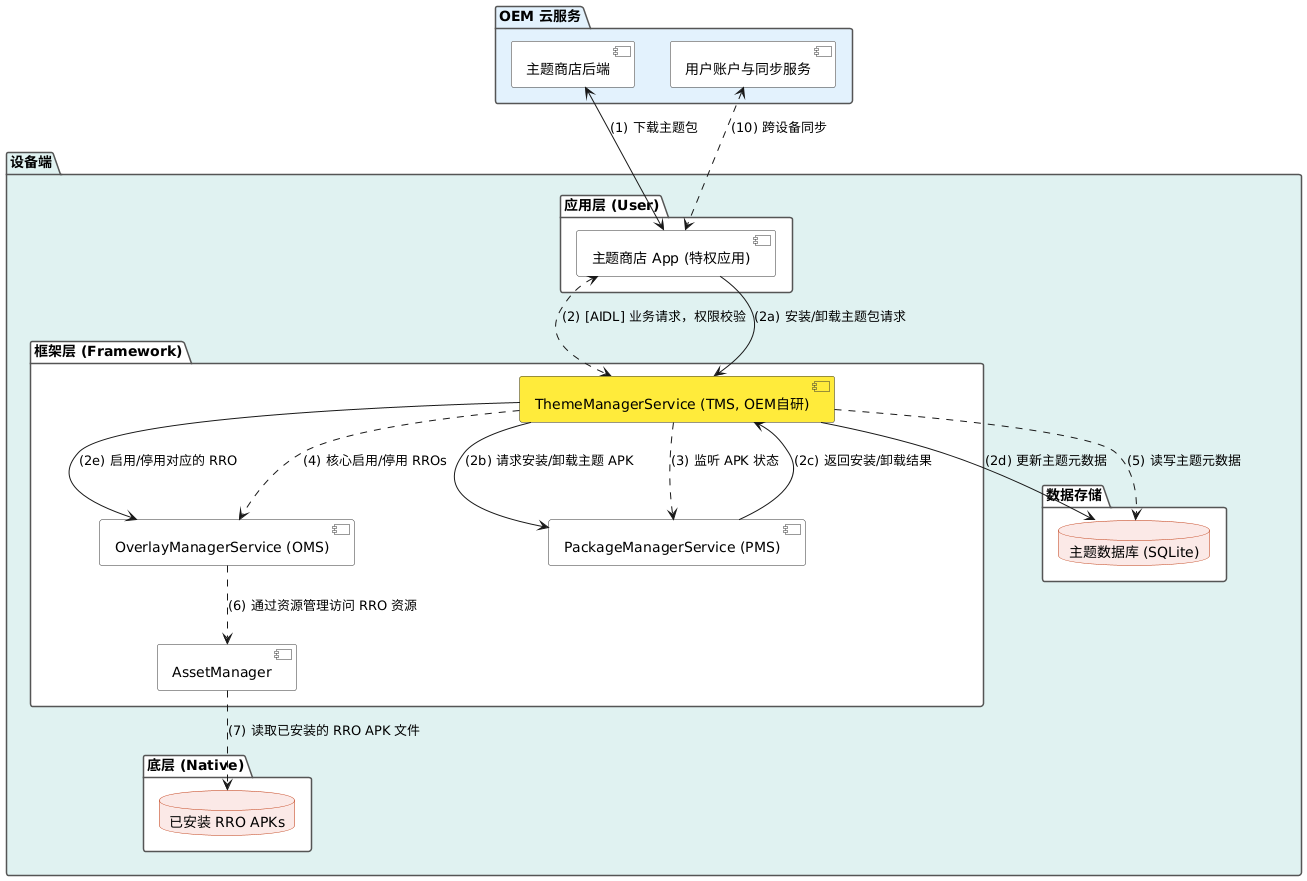

The diagram above was rendered by PlantUML. Its source (embedded in the PNG):
@startuml
' 兼容性样式设置
skinparam defaultFontColor #000000
skinparam shadowing false
skinparam package {
    BorderColor #555555
    BackgroundColor #FFFFFF
}
skinparam component {
    BorderColor #333333
    BackgroundColor #FFFFFF
}
skinparam database {
    BorderColor #BF360C
    BackgroundColor #FBE9E7
}

package "OEM 云服务" #E3F2FD {
    [主题商店后端] as Server
    [用户账户与同步服务] as AccountServer
}

package "设备端" #E0F2F1 {
    package "应用层 (User)" {
        [主题商店 App (特权应用)] as StoreApp
    }

    package "框架层 (Framework)" {
        [ThemeManagerService (TMS, OEM自研)] as TMS #FFEB3B
        [OverlayManagerService (OMS)] as OMS
        [PackageManagerService (PMS)] as PMS
        [AssetManager] as AssetMgr
    }

    package "底层 (Native)" {
        database "已安装 RRO APKs" as RRO_APKs
    }

    package "数据存储" {
        database "主题数据库 (SQLite)" as ThemeDB
    }
}

' 云端与客户端交互
Server <-down-> StoreApp : (1) 下载主题包
AccountServer <.down.> StoreApp : (10) 跨设备同步

' 主题商店 App 调用主题管理服务
StoreApp <.down.> TMS : (2) [AIDL] 业务请求，权限校验

' 主题包安装流程
StoreApp --> TMS : (2a) 安装/卸载主题包请求
TMS --> PMS : (2b) 请求安装/卸载主题 APK
PMS --> TMS : (2c) 返回安装/卸载结果
TMS --> ThemeDB : (2d) 更新主题元数据
TMS --> OMS : (2e) 启用/停用对应的 RRO

' 主题激活与资源访问流程
TMS .down.> PMS : (3) 监听 APK 状态
TMS .down.> OMS : (4) 核心启用/停用 RROs
TMS .down.> ThemeDB : (5) 读写主题元数据

OMS .down.> AssetMgr : (6) 通过资源管理访问 RRO 资源
AssetMgr .down.> RRO_APKs : (7) 读取已安装的 RRO APK 文件

@enduml